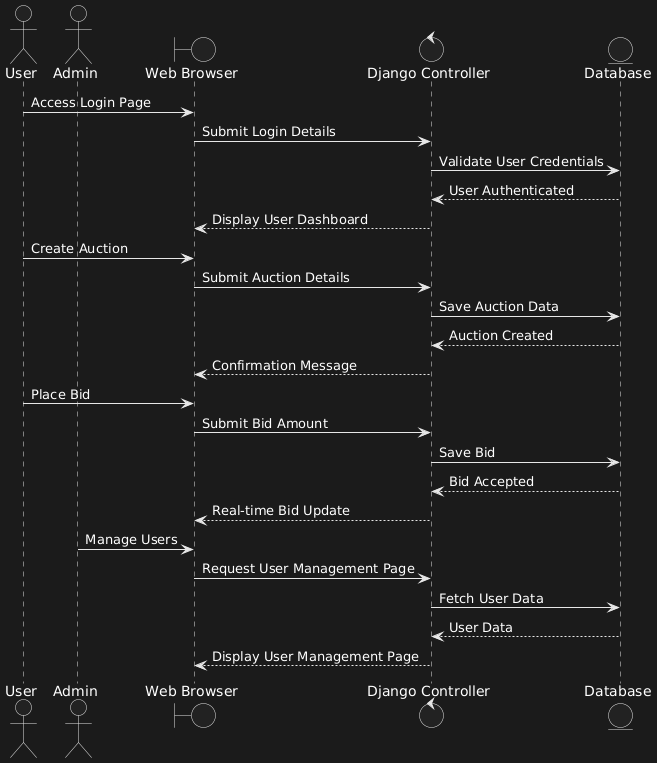

The diagram above was rendered by PlantUML. Its source (embedded in the PNG):
@startuml
actor User
actor Admin
boundary "Web Browser" as Browser
control "Django Controller" as Controller
entity "Database" as DB

User -> Browser : Access Login Page
Browser -> Controller : Submit Login Details
Controller -> DB : Validate User Credentials
DB --> Controller : User Authenticated
Controller --> Browser : Display User Dashboard

User -> Browser : Create Auction
Browser -> Controller : Submit Auction Details
Controller -> DB : Save Auction Data
DB --> Controller : Auction Created
Controller --> Browser : Confirmation Message

User -> Browser : Place Bid
Browser -> Controller : Submit Bid Amount
Controller -> DB : Save Bid
DB --> Controller : Bid Accepted
Controller --> Browser : Real-time Bid Update

Admin -> Browser : Manage Users
Browser -> Controller : Request User Management Page
Controller -> DB : Fetch User Data
DB --> Controller : User Data
Controller --> Browser : Display User Management Page
@enduml